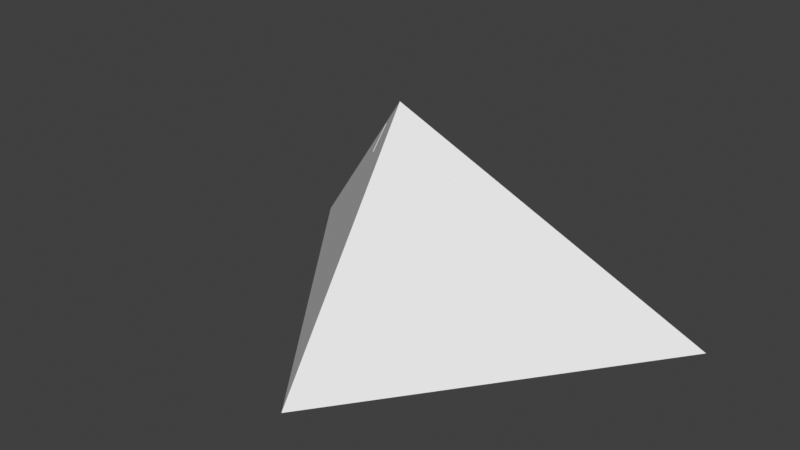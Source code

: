 # Source: main_room_dungeon.blend  (saved by Blender 3.0.42; exported with 4.5.12 LTS)
import bpy
from mathutils import Matrix  # noqa: F401  (used for matrix-valued properties, if any)

bpy.ops.wm.read_factory_settings(use_empty=True)
scene = bpy.context.scene
scene.name = 'Scene'

# ---- collections
col_collection = bpy.data.collections.new('Collection'); scene.collection.children.link(col_collection)

# ---- world
world_world = bpy.data.worlds.new('World'); scene.world = world_world
world_world.use_nodes = True; world_world.node_tree.nodes.clear()
_N = world_world.node_tree.nodes; _L = world_world.node_tree.links
n0 = _N.new('ShaderNodeOutputWorld'); n0.name = 'World Output'; n0.location = (300, 300)
n1 = _N.new('ShaderNodeBackground'); n1.name = 'Background'; n1.location = (10, 300)
n1.inputs[0].default_value = (0.05088, 0.05088, 0.05088, 1.0)
_L.new(n1.outputs[0], n0.inputs[0])
n0.is_active_output = True
world_world.color = (0.05088, 0.05088, 0.05088)
world_world.use_sun_shadow = False
world_world.sun_shadow_jitter_overblur = 0.0

# ---- meshes
me_plane = bpy.data.meshes.new('Plane')
me_plane.from_pydata([(-0.01607, -29.98, -0.01657), (-0.1607, -9.826, 29.83), (-30.02, 10.02, -0.01657), (29.98, 10.02, -0.01657), (9.984, 10.02, 0.9834), (2.984, 10.02, 9.983), (-3.016, 10.02, 9.983), (-10.02, 10.02, 0.9834), (-10.02, 10.02, -0.01657), (9.984, 10.02, -0.01657), (19.87, 6.148, 0.08343), (11.87, 6.148, -0.01657), (11.88, 2.117, -0.01657), (-12.13, 6.162, -0.01657), (-12.12, 2.117, -0.01657), (-20.13, 6.162, -0.01657), (-0.1607, -24.83, -0.01657), (-2.161, -19.83, -0.01657), (1.839, -19.83, -0.01657), (5.839, -7.493, -0.01657), (3.839, -5.493, -0.01657), (3.839, -7.493, -0.01657), (-6.161, -7.493, -0.01657), (-4.161, -5.493, -0.01657), (-4.161, -7.493, -0.01657), (-1.161, -13.49, -0.01657), (0.8393, -13.49, -0.01657), (-0.1607, -11.49, -0.01657), (5.839, -7.493, 21.61), (3.839, -5.493, 23.9), (3.839, -7.493, 25.16), (-6.161, -7.493, 21.61), (-4.161, -5.493, 23.9), (-4.161, -7.493, 25.53), (-1.161, -13.49, 22.15), (0.8393, -13.49, 22.15), (-0.1607, -11.49, 27.1), (9.684, 9.317, 0.9834), (2.684, 3.417, 9.983), (-3.316, 3.317, 9.983), (-9.816, 9.117, 0.9834)], [], [(1, 3, 0), (20, 21, 19), (23, 22, 24), (26, 25, 27), (29, 28, 30), (32, 33, 31), (35, 36, 34), (22, 23, 32, 31), (21, 20, 29, 30), (25, 26, 35, 34), (23, 24, 33, 32), (19, 21, 30, 28), (26, 27, 36, 35), (24, 22, 31, 33), (27, 25, 34, 36), (20, 19, 28, 29), (17, 16, 18), (1, 17, 18), (16, 17, 1), (16, 1, 18), (14, 15, 13), (1, 14, 13), (13, 15, 1), (15, 14, 1), (11, 12, 10), (10, 12, 1), (10, 1, 11), (12, 11, 1), (1, 0, 2), (25, 17, 26), (26, 17, 18), (17, 22, 14), (24, 17, 22), (17, 25, 24), (21, 26, 18), (21, 18, 19), (18, 12, 19), (3, 10, 11), (2, 15, 13), (13, 11, 2), (11, 2, 3), (10, 18, 12), (10, 3, 18), (16, 18, 0), (3, 18, 0), (17, 16, 0), (2, 0, 17), (17, 14, 15), (15, 2, 17), (21, 27, 26), (27, 24, 25), (21, 24, 27), (23, 14, 22), (20, 12, 19), (12, 20, 11), (23, 13, 14), (13, 23, 11), (20, 23, 11), (23, 20, 21), (23, 21, 24), (6, 7, 40, 39), (5, 6, 39, 38), (4, 5, 38, 37), (1, 37, 38), (40, 1, 39), (38, 39, 1), (1, 37, 3), (1, 2, 40), (4, 37, 9), (8, 40, 7), (8, 40, 2), (9, 3, 37)])
_uv = me_plane.uv_layers.new(name='UVMap')
_uv.uv.foreach_set('vector', [0.0, 0.0, 0.0, 0.0, 0.0, 0.0, 0.0, 0.0, 0.0, 0.0, 0.0, 0.0, 0.0, 0.0, 0.0, 0.0, 0.0, 0.0, 0.0, 0.0, 0.0, 0.0, 0.0, 0.0, 0.0, 0.0, 0.0, 0.0, 0.0, 0.0, 0.0, 0.0, 0.0, 0.0, 0.0, 0.0, 0.0, 0.0, 0.0, 0.0, 0.0, 0.0, 0.0, 0.0, 0.0, 0.0, 0.0, 0.0, 0.0, 0.0, 0.0, 0.0, 0.0, 0.0, 0.0, 0.0, 0.0, 0.0, 0.0, 0.0, 0.0, 0.0, 0.0, 0.0, 0.0, 0.0, 0.0, 0.0, 0.0, 0.0, 0.0, 0.0, 0.0, 0.0, 0.0, 0.0, 0.0, 0.0, 0.0, 0.0, 0.0, 0.0, 0.0, 0.0, 0.0, 0.0, 0.0, 0.0, 0.0, 0.0, 0.0, 0.0, 0.0, 0.0, 0.0, 0.0, 0.0, 0.0, 0.0, 0.0, 0.0, 0.0, 0.0, 0.0, 0.0, 0.0, 0.0, 0.0, 0.0, 0.0, 0.0, 0.0, 0.0, 0.0, 0.0, 0.0, 0.0, 0.0, 0.0, 0.0, 0.0, 0.0, 0.0, 0.0, 0.0, 0.0, 0.0, 0.0, 0.0, 0.0, 0.0, 0.0, 0.0, 0.0, 0.0, 0.0, 0.0, 0.0, 0.0, 0.0, 0.0, 0.0, 0.0, 0.0, 0.0, 0.0, 0.0, 0.0, 0.0, 0.0, 0.0, 0.0, 0.0, 0.0, 0.0, 0.0, 0.0, 0.0, 0.0, 0.0, 0.0, 0.0, 0.0, 0.0, 0.0, 0.0, 0.0, 0.0, 0.0, 0.0, 0.0, 0.0, 0.0, 0.0, 0.0, 0.0, 0.0, 0.0, 0.0, 0.0, 0.0, 0.0, 0.0, 0.0, 0.0, 0.0, 0.0, 0.0, 0.0, 0.0, 0.0, 0.0, 0.0, 0.0, 0.0, 0.0, 0.0, 0.0, 0.0, 0.0, 0.0, 0.0, 0.0, 0.0, 0.0, 0.0, 0.0, 0.0, 0.0, 0.0, 0.0, 0.0, 0.0, 0.0, 0.0, 0.0, 0.0, 0.0, 0.0, 0.0, 0.0, 0.0, 0.0, 0.0, 0.0, 0.0, 0.0, 0.0, 0.0, 0.0, 0.0, 0.0, 0.0, 0.0, 0.0, 0.0, 0.0, 0.0, 0.0, 0.0, 0.0, 0.0, 0.0, 0.0, 0.0, 0.0, 0.0, 0.0, 0.0, 0.0, 0.0, 0.0, 0.0, 0.0, 0.0, 0.0, 0.0, 0.0, 0.0, 0.0, 0.0, 0.0, 0.0, 0.0, 0.0, 0.0, 0.0, 0.0, 0.0, 0.0, 0.0, 0.0, 0.0, 0.0, 0.0, 0.0, 0.0, 0.0, 0.0, 0.0, 0.0, 0.0, 0.0, 0.0, 0.0, 0.0, 0.0, 0.0, 0.0, 0.0, 0.0, 0.0, 0.0, 0.0, 0.0, 0.0, 0.0, 0.0, 0.0, 0.0, 0.0, 0.0, 0.0, 0.0, 0.0, 0.0, 0.0, 0.0, 0.0, 0.0, 0.0, 0.0, 0.0, 0.0, 0.0, 0.0, 0.0, 0.0, 0.0, 0.0, 0.0, 0.0, 0.0, 0.0, 0.0, 0.0, 0.0, 0.0, 0.0, 0.0, 0.0, 0.0, 0.0, 0.0, 0.0, 0.0, 0.0, 0.0, 0.0, 0.0, 0.0, 0.0, 0.0, 0.0, 0.0, 0.0, 0.0, 0.0, 0.0, 0.0, 0.0, 0.0, 0.0, 0.0, 0.0, 0.0, 0.0, 0.0, 0.0, 0.0, 0.0, 0.0, 0.0, 0.0, 0.0, 0.0, 0.0, 0.0, 0.0, 0.0, 0.0, 0.0, 0.0, 0.0, 0.0, 0.0, 0.0, 0.0, 0.0, 0.0, 0.0, 0.0, 0.0, 0.0, 0.0, 0.0, 0.0, 0.0, 0.0, 0.0, 0.0, 0.0, 0.0, 0.0, 0.0, 0.0, 0.0, 0.0, 0.0, 0.0, 0.0, 0.0, 0.0, 0.0, 0.0, 0.0, 0.0, 0.0, 0.0, 0.0, 0.0, 0.0, 0.0, 0.0, 0.0, 0.0, 0.0, 0.0, 0.0, 0.0, 0.0, 0.0, 0.0, 0.0, 0.0, 0.0, 0.0, 0.0, 0.0, 0.0, 0.0, 0.0, 0.0, 0.0, 0.0, 0.0, 0.0, 0.0, 0.0, 0.0, 0.0, 0.0, 0.0, 0.0, 0.0, 0.0, 0.0, 0.0, 0.0, 0.0, 0.0, 0.0, 0.0, 0.0, 0.0, 0.0])
me_plane.use_remesh_fix_poles = True
me_plane.use_remesh_preserve_attributes = False
me_plane.update()

# ---- objects
ob_plane = bpy.data.objects.new('Plane', me_plane)

# ---- transforms, parenting, visibility, modifiers, constraints
ob_plane.location = (0.1607, -20.17, 0.1657)
ob_plane.scale = (10.0, 10.0, 10.0)

# ---- collection membership
col_collection.objects.link(ob_plane)

# ---- scene / render settings (as saved in the file)
scene.frame_start = 1; scene.frame_end = 250; scene.frame_set(1)
scene.render.engine = 'BLENDER_EEVEE_NEXT'
scene.cycles.sampling_pattern = 'TABULATED_SOBOL'
scene.cycles.use_light_tree = False
scene.view_settings.view_transform = 'Standard'
bpy.context.view_layer.update()

# ---- added for rendering (the .blend has no active camera and no usable light): camera, sun
cam_auto = bpy.data.cameras.new('AutoCamera')
cam_auto.lens = 50.0
cam_auto.sensor_width = 36.0
cam_auto.clip_end = 12672.7
ob_auto_camera = bpy.data.objects.new('AutoCamera', cam_auto)
scene.collection.objects.link(ob_auto_camera)
ob_auto_camera.location = (722.095, -986.514, 726.93)
ob_auto_camera.rotation_euler = (1.09748, -7.21219e-08, 0.694738)
scene.camera = ob_auto_camera
light_auto_sun = bpy.data.lights.new('AutoSun', 'SUN')
light_auto_sun.energy = 3.0
light_auto_sun.angle = 0.0523599
ob_auto_sun = bpy.data.objects.new('AutoSun', light_auto_sun)
scene.collection.objects.link(ob_auto_sun)
ob_auto_sun.rotation_euler = (0.872665, 0.174533, 0.523599)
bpy.context.view_layer.update()
